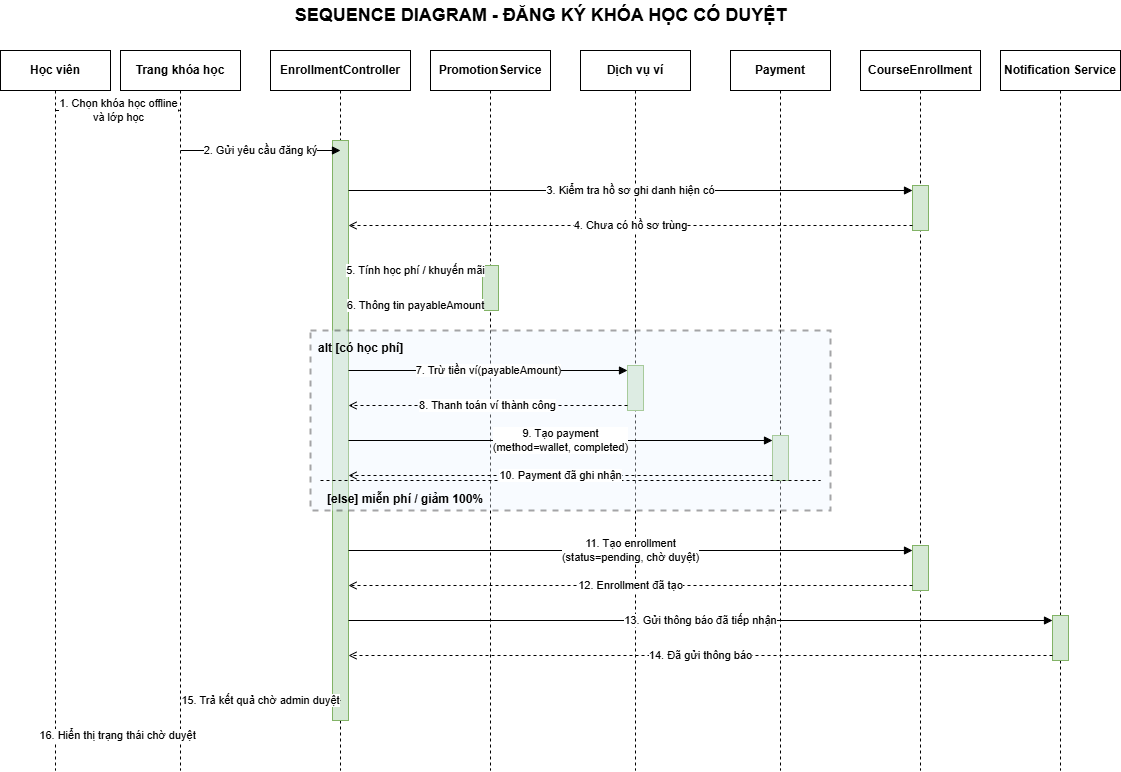

The diagram above was exported from draw.io. Its source (the exported page's mxGraphModel, read from the mxfile embedded in the PNG):
<mxGraphModel dx="1198" dy="719" grid="1" gridSize="10" guides="1" tooltips="1" connect="1" arrows="1" fold="1" page="1" pageScale="1" pageWidth="1169" pageHeight="827" math="0" shadow="0">
  <root>
    <mxCell id="0" />
    <mxCell id="1" parent="0" />
    <mxCell id="2" value="SEQUENCE DIAGRAM - ĐĂNG KÝ KHÓA HỌC CÓ DUYỆT" style="text;html=1;strokeColor=none;fillColor=none;align=center;verticalAlign=middle;fontStyle=1;fontSize=18;" parent="1" vertex="1">
      <mxGeometry x="220" y="20" width="720" height="30" as="geometry" />
    </mxCell>
    <mxCell id="10" value="Học viên" style="rounded=0;whiteSpace=wrap;html=1;fontStyle=1;" parent="1" vertex="1">
      <mxGeometry x="40" y="70" width="110" height="40" as="geometry" />
    </mxCell>
    <mxCell id="11" value="Trang khóa học" style="rounded=0;whiteSpace=wrap;html=1;fontStyle=1;" parent="1" vertex="1">
      <mxGeometry x="160" y="70" width="120" height="40" as="geometry" />
    </mxCell>
    <mxCell id="12" value="EnrollmentController" style="rounded=0;whiteSpace=wrap;html=1;fontStyle=1;" parent="1" vertex="1">
      <mxGeometry x="310" y="70" width="140" height="40" as="geometry" />
    </mxCell>
    <mxCell id="13" value="PromotionService" style="rounded=0;whiteSpace=wrap;html=1;fontStyle=1;" parent="1" vertex="1">
      <mxGeometry x="470" y="70" width="120" height="40" as="geometry" />
    </mxCell>
    <mxCell id="14" value="Dịch vụ ví" style="rounded=0;whiteSpace=wrap;html=1;fontStyle=1;" parent="1" vertex="1">
      <mxGeometry x="620" y="70" width="110" height="40" as="geometry" />
    </mxCell>
    <mxCell id="15" value="Payment" style="rounded=0;whiteSpace=wrap;html=1;fontStyle=1;" parent="1" vertex="1">
      <mxGeometry x="770" y="70" width="100" height="40" as="geometry" />
    </mxCell>
    <mxCell id="16" value="CourseEnrollment" style="rounded=0;whiteSpace=wrap;html=1;fontStyle=1;" parent="1" vertex="1">
      <mxGeometry x="900" y="70" width="120" height="40" as="geometry" />
    </mxCell>
    <mxCell id="17" value="Notification Service" style="rounded=0;whiteSpace=wrap;html=1;fontStyle=1;" parent="1" vertex="1">
      <mxGeometry x="1040" y="70" width="120" height="40" as="geometry" />
    </mxCell>
    <mxCell id="20" style="dashed=1;endArrow=none;html=1;" parent="1" edge="1">
      <mxGeometry relative="1" as="geometry">
        <mxPoint x="95" y="110" as="sourcePoint" />
        <mxPoint x="95" y="790" as="targetPoint" />
      </mxGeometry>
    </mxCell>
    <mxCell id="21" style="dashed=1;endArrow=none;html=1;" parent="1" edge="1">
      <mxGeometry relative="1" as="geometry">
        <mxPoint x="220" y="110" as="sourcePoint" />
        <mxPoint x="220" y="790" as="targetPoint" />
      </mxGeometry>
    </mxCell>
    <mxCell id="22" style="dashed=1;endArrow=none;html=1;" parent="1" edge="1">
      <mxGeometry relative="1" as="geometry">
        <mxPoint x="380" y="110" as="sourcePoint" />
        <mxPoint x="380" y="790" as="targetPoint" />
      </mxGeometry>
    </mxCell>
    <mxCell id="23" style="dashed=1;endArrow=none;html=1;" parent="1" edge="1">
      <mxGeometry relative="1" as="geometry">
        <mxPoint x="530" y="110" as="sourcePoint" />
        <mxPoint x="530" y="790" as="targetPoint" />
      </mxGeometry>
    </mxCell>
    <mxCell id="24" style="dashed=1;endArrow=none;html=1;" parent="1" edge="1">
      <mxGeometry relative="1" as="geometry">
        <mxPoint x="675" y="110" as="sourcePoint" />
        <mxPoint x="675" y="790" as="targetPoint" />
      </mxGeometry>
    </mxCell>
    <mxCell id="25" style="dashed=1;endArrow=none;html=1;" parent="1" edge="1">
      <mxGeometry relative="1" as="geometry">
        <mxPoint x="820" y="110" as="sourcePoint" />
        <mxPoint x="820" y="790" as="targetPoint" />
      </mxGeometry>
    </mxCell>
    <mxCell id="26" style="dashed=1;endArrow=none;html=1;" parent="1" edge="1">
      <mxGeometry relative="1" as="geometry">
        <mxPoint x="960" y="110" as="sourcePoint" />
        <mxPoint x="960" y="790" as="targetPoint" />
      </mxGeometry>
    </mxCell>
    <mxCell id="27" style="dashed=1;endArrow=none;html=1;" parent="1" edge="1">
      <mxGeometry relative="1" as="geometry">
        <mxPoint x="1100" y="110" as="sourcePoint" />
        <mxPoint x="1100" y="790" as="targetPoint" />
      </mxGeometry>
    </mxCell>
    <mxCell id="30" style="rounded=0;whiteSpace=wrap;html=1;fillColor=#d5e8d4;strokeColor=#82b366;" parent="1" vertex="1">
      <mxGeometry x="372" y="160" width="16" height="580" as="geometry" />
    </mxCell>
    <mxCell id="31" style="rounded=0;whiteSpace=wrap;html=1;fillColor=#d5e8d4;strokeColor=#82b366;" parent="1" vertex="1">
      <mxGeometry x="952" y="205" width="16" height="45" as="geometry" />
    </mxCell>
    <mxCell id="32" style="rounded=0;whiteSpace=wrap;html=1;fillColor=#d5e8d4;strokeColor=#82b366;" parent="1" vertex="1">
      <mxGeometry x="522" y="285" width="16" height="45" as="geometry" />
    </mxCell>
    <mxCell id="33" style="rounded=0;whiteSpace=wrap;html=1;fillColor=#d5e8d4;strokeColor=#82b366;" parent="1" vertex="1">
      <mxGeometry x="667" y="385" width="16" height="45" as="geometry" />
    </mxCell>
    <mxCell id="34" style="rounded=0;whiteSpace=wrap;html=1;fillColor=#d5e8d4;strokeColor=#82b366;" parent="1" vertex="1">
      <mxGeometry x="812" y="455" width="16" height="45" as="geometry" />
    </mxCell>
    <mxCell id="35" style="rounded=0;whiteSpace=wrap;html=1;fillColor=#d5e8d4;strokeColor=#82b366;" parent="1" vertex="1">
      <mxGeometry x="952" y="565" width="16" height="45" as="geometry" />
    </mxCell>
    <mxCell id="36" style="rounded=0;whiteSpace=wrap;html=1;fillColor=#d5e8d4;strokeColor=#82b366;" parent="1" vertex="1">
      <mxGeometry x="1092" y="635" width="16" height="45" as="geometry" />
    </mxCell>
    <mxCell id="40" value="1. Chọn khóa học offline&#10;và lớp học" style="edgeStyle=none;rounded=0;html=1;endArrow=block;" parent="1" edge="1">
      <mxGeometry relative="1" as="geometry">
        <mxPoint x="95" y="130" as="sourcePoint" />
        <mxPoint x="220" y="130" as="targetPoint" />
      </mxGeometry>
    </mxCell>
    <mxCell id="41" value="2. Gửi yêu cầu đăng ký" style="edgeStyle=none;rounded=0;html=1;endArrow=block;" parent="1" edge="1">
      <mxGeometry relative="1" as="geometry">
        <mxPoint x="220" y="170" as="sourcePoint" />
        <mxPoint x="380" y="170" as="targetPoint" />
      </mxGeometry>
    </mxCell>
    <mxCell id="42" value="3. Kiểm tra hồ sơ ghi danh hiện có" style="edgeStyle=none;rounded=0;html=1;endArrow=block;" parent="1" edge="1">
      <mxGeometry relative="1" as="geometry">
        <mxPoint x="388" y="210" as="sourcePoint" />
        <mxPoint x="952" y="210" as="targetPoint" />
      </mxGeometry>
    </mxCell>
    <mxCell id="43" value="4. Chưa có hồ sơ trùng" style="edgeStyle=none;rounded=0;dashed=1;endArrow=open;endFill=0;html=1;" parent="1" edge="1">
      <mxGeometry relative="1" as="geometry">
        <mxPoint x="952" y="245" as="sourcePoint" />
        <mxPoint x="388" y="245" as="targetPoint" />
      </mxGeometry>
    </mxCell>
    <mxCell id="44" value="5. Tính học phí / khuyến mãi" style="edgeStyle=none;rounded=0;html=1;endArrow=block;" parent="1" edge="1">
      <mxGeometry relative="1" as="geometry">
        <mxPoint x="388" y="290" as="sourcePoint" />
        <mxPoint x="522" y="290" as="targetPoint" />
      </mxGeometry>
    </mxCell>
    <mxCell id="45" value="6. Thông tin payableAmount" style="edgeStyle=none;rounded=0;dashed=1;endArrow=open;endFill=0;html=1;" parent="1" edge="1">
      <mxGeometry relative="1" as="geometry">
        <mxPoint x="522" y="325" as="sourcePoint" />
        <mxPoint x="388" y="325" as="targetPoint" />
      </mxGeometry>
    </mxCell>
    <mxCell id="58" value="alt [có học phí]" style="rounded=0;dashed=1;whiteSpace=wrap;html=1;fontStyle=1;align=left;verticalAlign=top;spacingTop=4;spacingLeft=6;fillColor=#EAF3FF;opacity=35;strokeWidth=2;" parent="1" vertex="1">
      <mxGeometry x="350" y="350" width="520" height="180" as="geometry" />
    </mxCell>
    <mxCell id="59" style="dashed=1;endArrow=none;html=1;" parent="1" edge="1">
      <mxGeometry relative="1" as="geometry">
        <mxPoint x="360" y="500" as="sourcePoint" />
        <mxPoint x="860" y="500" as="targetPoint" />
      </mxGeometry>
    </mxCell>
    <mxCell id="60" value="[else] miễn phí / giảm 100%" style="text;html=1;strokeColor=none;fillColor=none;align=left;verticalAlign=top;fontStyle=1;" parent="1" vertex="1">
      <mxGeometry x="365" y="505" width="230" height="20" as="geometry" />
    </mxCell>
    <mxCell id="46" value="7. Trừ tiền ví(payableAmount)" style="edgeStyle=none;rounded=0;html=1;endArrow=block;" parent="1" edge="1">
      <mxGeometry relative="1" as="geometry">
        <mxPoint x="388" y="390" as="sourcePoint" />
        <mxPoint x="667" y="390" as="targetPoint" />
      </mxGeometry>
    </mxCell>
    <mxCell id="47" value="8. Thanh toán ví thành công" style="edgeStyle=none;rounded=0;dashed=1;endArrow=open;endFill=0;html=1;" parent="1" edge="1">
      <mxGeometry relative="1" as="geometry">
        <mxPoint x="667" y="425" as="sourcePoint" />
        <mxPoint x="388" y="425" as="targetPoint" />
      </mxGeometry>
    </mxCell>
    <mxCell id="48" value="9. Tạo payment&#10;(method=wallet, completed)" style="edgeStyle=none;rounded=0;html=1;endArrow=block;" parent="1" edge="1">
      <mxGeometry relative="1" as="geometry">
        <mxPoint x="388" y="460" as="sourcePoint" />
        <mxPoint x="812" y="460" as="targetPoint" />
      </mxGeometry>
    </mxCell>
    <mxCell id="49" value="10. Payment đã ghi nhận" style="edgeStyle=none;rounded=0;dashed=1;endArrow=open;endFill=0;html=1;" parent="1" edge="1">
      <mxGeometry relative="1" as="geometry">
        <mxPoint x="812" y="495" as="sourcePoint" />
        <mxPoint x="388" y="495" as="targetPoint" />
      </mxGeometry>
    </mxCell>
    <mxCell id="50" value="11. Tạo enrollment&#10;(status=pending, chờ duyệt)" style="edgeStyle=none;rounded=0;html=1;endArrow=block;" parent="1" edge="1">
      <mxGeometry relative="1" as="geometry">
        <mxPoint x="388" y="570" as="sourcePoint" />
        <mxPoint x="952" y="570" as="targetPoint" />
      </mxGeometry>
    </mxCell>
    <mxCell id="51" value="12. Enrollment đã tạo" style="edgeStyle=none;rounded=0;dashed=1;endArrow=open;endFill=0;html=1;" parent="1" edge="1">
      <mxGeometry relative="1" as="geometry">
        <mxPoint x="952" y="605" as="sourcePoint" />
        <mxPoint x="388" y="605" as="targetPoint" />
      </mxGeometry>
    </mxCell>
    <mxCell id="52" value="13. Gửi thông báo đã tiếp nhận" style="edgeStyle=none;rounded=0;html=1;endArrow=block;" parent="1" edge="1">
      <mxGeometry relative="1" as="geometry">
        <mxPoint x="388" y="640" as="sourcePoint" />
        <mxPoint x="1092" y="640" as="targetPoint" />
      </mxGeometry>
    </mxCell>
    <mxCell id="53" value="14. Đã gửi thông báo" style="edgeStyle=none;rounded=0;dashed=1;endArrow=open;endFill=0;html=1;" parent="1" edge="1">
      <mxGeometry relative="1" as="geometry">
        <mxPoint x="1092" y="675" as="sourcePoint" />
        <mxPoint x="388" y="675" as="targetPoint" />
      </mxGeometry>
    </mxCell>
    <mxCell id="54" value="15. Trả kết quả chờ admin duyệt" style="edgeStyle=none;rounded=0;dashed=1;endArrow=open;endFill=0;html=1;" parent="1" edge="1">
      <mxGeometry relative="1" as="geometry">
        <mxPoint x="380" y="720" as="sourcePoint" />
        <mxPoint x="220" y="720" as="targetPoint" />
      </mxGeometry>
    </mxCell>
    <mxCell id="55" value="16. Hiển thị trạng thái chờ duyệt" style="edgeStyle=none;rounded=0;dashed=1;endArrow=open;endFill=0;html=1;" parent="1" edge="1">
      <mxGeometry relative="1" as="geometry">
        <mxPoint x="220" y="755" as="sourcePoint" />
        <mxPoint x="95" y="755" as="targetPoint" />
      </mxGeometry>
    </mxCell>
  </root>
</mxGraphModel>